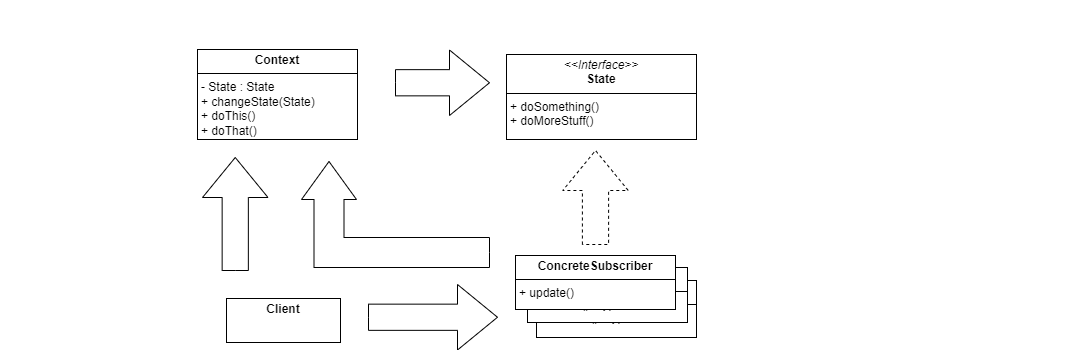

The diagram above was exported from draw.io. Its source (the exported page's mxGraphModel, read from the mxfile embedded in the PNG):
<mxGraphModel dx="903" dy="869" grid="0" gridSize="10" guides="1" tooltips="1" connect="1" arrows="1" fold="1" page="0" pageScale="1" pageWidth="850" pageHeight="1100" math="0" shadow="0">
  <root>
    <mxCell id="0" />
    <mxCell id="1" parent="0" />
    <mxCell id="zNrAxJksqoM9T1ttwW0D-4" value="&lt;p style=&quot;margin:0px;margin-top:4px;text-align:center;&quot;&gt;&lt;b&gt;Class&lt;/b&gt;&lt;/p&gt;&lt;hr size=&quot;1&quot; style=&quot;border-style:solid;&quot;&gt;&lt;p style=&quot;margin:0px;margin-left:4px;&quot;&gt;+ method(): Type&lt;/p&gt;" style="verticalAlign=top;align=left;overflow=fill;html=1;whiteSpace=wrap;" vertex="1" parent="1">
      <mxGeometry x="164" y="265" width="160" height="57" as="geometry" />
    </mxCell>
    <mxCell id="zNrAxJksqoM9T1ttwW0D-1" value="&lt;p style=&quot;margin:0px;margin-top:4px;text-align:center;&quot;&gt;&lt;b&gt;Context&lt;/b&gt;&lt;/p&gt;&lt;hr size=&quot;1&quot; style=&quot;border-style:solid;&quot;&gt;&lt;p style=&quot;margin:0px;margin-left:4px;&quot;&gt;- State : State&lt;/p&gt;&lt;p style=&quot;margin:0px;margin-left:4px;&quot;&gt;+ changeState(State)&lt;/p&gt;&lt;p style=&quot;margin:0px;margin-left:4px;&quot;&gt;+ doThis()&lt;/p&gt;&lt;p style=&quot;margin:0px;margin-left:4px;&quot;&gt;+ doThat()&lt;/p&gt;" style="verticalAlign=top;align=left;overflow=fill;html=1;whiteSpace=wrap;" vertex="1" parent="1">
      <mxGeometry x="-175" y="34" width="160" height="90" as="geometry" />
    </mxCell>
    <mxCell id="zNrAxJksqoM9T1ttwW0D-2" value="&lt;p style=&quot;margin:0px;margin-top:4px;text-align:center;&quot;&gt;&lt;i&gt;&amp;lt;&amp;lt;Interface&amp;gt;&amp;gt;&lt;/i&gt;&lt;br&gt;&lt;b&gt;State&lt;/b&gt;&lt;/p&gt;&lt;hr size=&quot;1&quot; style=&quot;border-style:solid;&quot;&gt;&lt;p style=&quot;margin:0px;margin-left:4px;&quot;&gt;&lt;span style=&quot;background-color: initial;&quot;&gt;+ doSomething()&lt;/span&gt;&lt;/p&gt;&lt;p style=&quot;margin:0px;margin-left:4px;&quot;&gt;&lt;span style=&quot;background-color: initial;&quot;&gt;+ doMoreStuff()&lt;/span&gt;&lt;/p&gt;" style="verticalAlign=top;align=left;overflow=fill;html=1;whiteSpace=wrap;" vertex="1" parent="1">
      <mxGeometry x="134" y="39" width="190" height="85" as="geometry" />
    </mxCell>
    <mxCell id="zNrAxJksqoM9T1ttwW0D-3" value="&lt;p style=&quot;margin:0px;margin-top:4px;text-align:center;&quot;&gt;&lt;b&gt;Class&lt;/b&gt;&lt;/p&gt;&lt;hr size=&quot;1&quot; style=&quot;border-style:solid;&quot;&gt;&lt;p style=&quot;margin:0px;margin-left:4px;&quot;&gt;&lt;/p&gt;&lt;p style=&quot;margin:0px;margin-left:4px;&quot;&gt;+ method(): Type&lt;/p&gt;" style="verticalAlign=top;align=left;overflow=fill;html=1;whiteSpace=wrap;" vertex="1" parent="1">
      <mxGeometry x="155" y="252" width="160" height="55" as="geometry" />
    </mxCell>
    <mxCell id="zNrAxJksqoM9T1ttwW0D-5" value="&lt;p style=&quot;margin:0px;margin-top:4px;text-align:center;&quot;&gt;&lt;b&gt;ConcreteSubscriber&lt;/b&gt;&lt;/p&gt;&lt;hr size=&quot;1&quot; style=&quot;border-style:solid;&quot;&gt;&lt;p style=&quot;margin:0px;margin-left:4px;&quot;&gt;+ update()&lt;/p&gt;" style="verticalAlign=top;align=left;overflow=fill;html=1;whiteSpace=wrap;" vertex="1" parent="1">
      <mxGeometry x="143" y="240" width="160" height="54" as="geometry" />
    </mxCell>
    <mxCell id="zNrAxJksqoM9T1ttwW0D-6" value="&lt;p style=&quot;margin:0px;margin-top:4px;text-align:center;&quot;&gt;&lt;b&gt;Client&lt;/b&gt;&lt;/p&gt;&lt;p style=&quot;margin:0px;margin-left:4px;&quot;&gt;&lt;br&gt;&lt;/p&gt;" style="verticalAlign=top;align=left;overflow=fill;html=1;whiteSpace=wrap;" vertex="1" parent="1">
      <mxGeometry x="-146" y="283" width="114" height="44" as="geometry" />
    </mxCell>
    <mxCell id="zNrAxJksqoM9T1ttwW0D-7" value="" style="html=1;shadow=0;dashed=0;align=center;verticalAlign=middle;shape=mxgraph.arrows2.arrow;dy=0.6;dx=40;notch=0;" vertex="1" parent="1">
      <mxGeometry x="23" y="34.5" width="94" height="65.5" as="geometry" />
    </mxCell>
    <mxCell id="zNrAxJksqoM9T1ttwW0D-8" value="" style="html=1;shadow=0;dashed=1;align=center;verticalAlign=middle;shape=mxgraph.arrows2.arrow;dy=0.6;dx=40;notch=0;direction=north;" vertex="1" parent="1">
      <mxGeometry x="190.25" y="135" width="65.5" height="94" as="geometry" />
    </mxCell>
    <mxCell id="zNrAxJksqoM9T1ttwW0D-10" value="NotificationService" style="fontColor=white;text;html=1;align=center;verticalAlign=middle;whiteSpace=wrap;rounded=0;fontSize=16;" vertex="1" parent="1">
      <mxGeometry x="104" y="-6.25" width="60" height="30" as="geometry" />
    </mxCell>
    <mxCell id="zNrAxJksqoM9T1ttwW0D-12" value="EventListener" style="fontColor=white;text;html=1;align=center;verticalAlign=middle;whiteSpace=wrap;rounded=0;fontSize=16;" vertex="1" parent="1">
      <mxGeometry x="417" y="-15" width="60" height="30" as="geometry" />
    </mxCell>
    <mxCell id="zNrAxJksqoM9T1ttwW0D-16" style="edgeStyle=none;curved=1;rounded=0;orthogonalLoop=1;jettySize=auto;html=1;exitX=0.25;exitY=0;exitDx=0;exitDy=0;fontSize=12;startSize=8;endSize=8;" edge="1" parent="1">
      <mxGeometry relative="1" as="geometry">
        <mxPoint x="-35.749999999999886" y="155" as="sourcePoint" />
        <mxPoint x="-35.749999999999886" y="155" as="targetPoint" />
      </mxGeometry>
    </mxCell>
    <mxCell id="zNrAxJksqoM9T1ttwW0D-17" value="- declares the notification interface" style="fontColor=white;text;html=1;align=center;verticalAlign=middle;whiteSpace=wrap;rounded=0;fontSize=16;" vertex="1" parent="1">
      <mxGeometry x="541" y="34" width="156" height="30" as="geometry" />
    </mxCell>
    <mxCell id="zNrAxJksqoM9T1ttwW0D-18" value="- perform some actions in response to notifications issued by the publisher" style="fontColor=white;text;html=1;align=center;verticalAlign=middle;whiteSpace=wrap;rounded=0;fontSize=16;" vertex="1" parent="1">
      <mxGeometry x="564" y="226" width="156" height="30" as="geometry" />
    </mxCell>
    <mxCell id="zNrAxJksqoM9T1ttwW0D-19" value="- creates the publisher and the subscriber objects separately and registers the subscriber for publisher updates" style="text;html=1;align=center;verticalAlign=middle;whiteSpace=wrap;rounded=0;fontSize=16;fontColor=white;" vertex="1" parent="1">
      <mxGeometry x="-372" y="48.5" width="174" height="30" as="geometry" />
    </mxCell>
    <mxCell id="zNrAxJksqoM9T1ttwW0D-20" value="" style="html=1;shadow=0;dashed=0;align=center;verticalAlign=middle;shape=mxgraph.arrows2.arrow;dy=0.6;dx=40;notch=0;direction=north;" vertex="1" parent="1">
      <mxGeometry x="-170" y="142" width="65.5" height="113" as="geometry" />
    </mxCell>
    <mxCell id="zNrAxJksqoM9T1ttwW0D-21" value="" style="html=1;shadow=0;dashed=0;align=center;verticalAlign=middle;shape=mxgraph.arrows2.arrow;dy=0.6;dx=40;notch=0;" vertex="1" parent="1">
      <mxGeometry x="-4" y="269" width="129" height="65.5" as="geometry" />
    </mxCell>
    <mxCell id="zNrAxJksqoM9T1ttwW0D-25" value="" style="html=1;shadow=0;dashed=0;align=center;verticalAlign=middle;shape=mxgraph.arrows2.bendArrow;dy=15;dx=38;notch=0;arrowHead=55;rounded=0;direction=north;" vertex="1" parent="1">
      <mxGeometry x="-71" y="146" width="188" height="106" as="geometry" />
    </mxCell>
  </root>
</mxGraphModel>